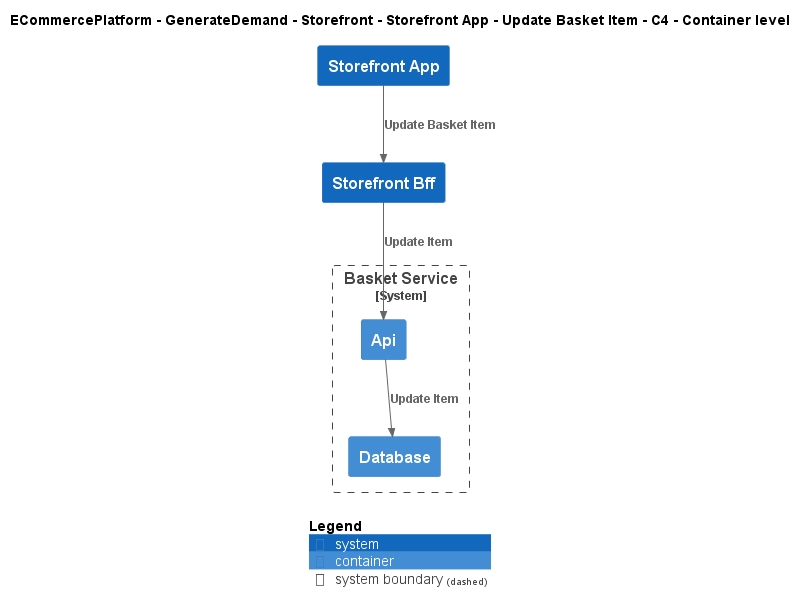

The diagram above was rendered by PlantUML. Its source (embedded in the PNG):
@startuml
!include ..\..\..\..\..\..\..\.c4s\C4_Container.puml

AddElementTag("c4interflow:lifecycle:new", $bgColor=green, $fontColor=#ffffff, $borderColor=green, $shadowing="False")
AddElementTag("c4interflow:lifecycle:changed", $bgColor=orange, $fontColor=#ffffff, $borderColor=orange, $shadowing="False")
AddElementTag("c4interflow:lifecycle:removed", $bgColor=red, $fontColor=#ffffff, $borderColor=red, $shadowing="False")

AddRelTag("c4interflow:lifecycle:new", $textColor=green, $lineColor=green)
AddRelTag("c4interflow:lifecycle:changed", $textColor=orange, $lineColor=orange)
AddRelTag("c4interflow:lifecycle:removed", $textColor=red, $lineColor=red)

SHOW_PERSON_PORTRAIT()
LAYOUT_TOP_DOWN()

skinparam linetype polyline

title ECommercePlatform - GenerateDemand - Storefront - Storefront App - Update Basket Item - C4 - Container level

System(ECommercePlatform.GenerateDemand.Storefront.SoftwareSystems.StorefrontApp, "Storefront App", "")
System(ECommercePlatform.GenerateDemand.Storefront.SoftwareSystems.StorefrontBff, "Storefront Bff", "")

System_Boundary(ECommercePlatform.GenerateDemand.Basket.SoftwareSystems.BasketService, "Basket Service") {
    Container(ECommercePlatform.GenerateDemand.Basket.SoftwareSystems.BasketService.Containers.Api, "Api", "", "")
    Container(ECommercePlatform.GenerateDemand.Basket.SoftwareSystems.BasketService.Containers.Database, "Database", "", "")
}

Rel(ECommercePlatform.GenerateDemand.Storefront.SoftwareSystems.StorefrontApp, ECommercePlatform.GenerateDemand.Storefront.SoftwareSystems.StorefrontBff, "Update Basket Item")
Rel(ECommercePlatform.GenerateDemand.Storefront.SoftwareSystems.StorefrontBff, ECommercePlatform.GenerateDemand.Basket.SoftwareSystems.BasketService.Containers.Api, "Update Item")
Rel(ECommercePlatform.GenerateDemand.Basket.SoftwareSystems.BasketService.Containers.Api, ECommercePlatform.GenerateDemand.Basket.SoftwareSystems.BasketService.Containers.Database, "Update Item")


SHOW_LEGEND()
@enduml